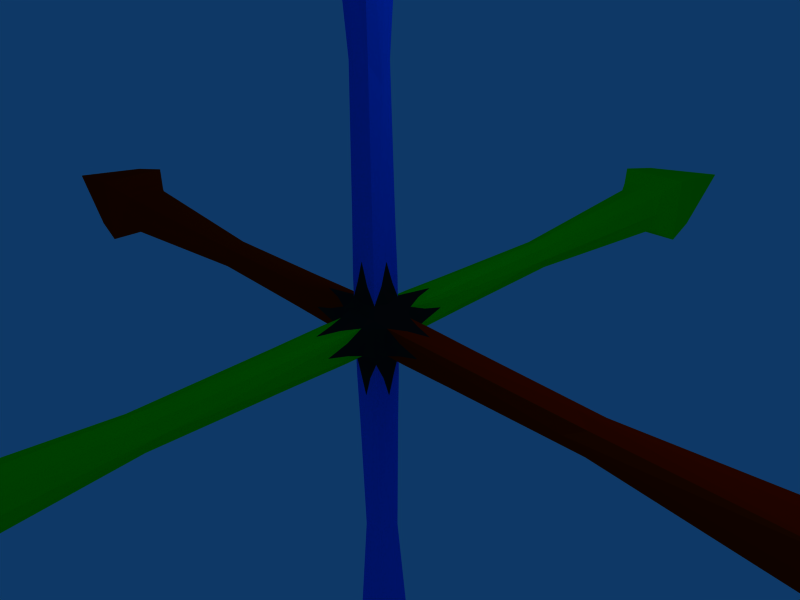 # Source: manipulators.blend  (saved by Blender 2.49.2; exported with 4.5.12 LTS)
import bpy
from mathutils import Matrix  # noqa: F401  (used for matrix-valued properties, if any)

bpy.ops.wm.read_factory_settings(use_empty=True)
scene = bpy.context.scene
scene.name = 'Scene'

# ---- collections
col_collection_1 = bpy.data.collections.new('Collection 1'); scene.collection.children.link(col_collection_1)
col_collection_2 = bpy.data.collections.new('Collection 2'); scene.collection.children.link(col_collection_2)
col_collection_2.hide_render = True
col_collection_2.hide_viewport = True

# ---- materials (node trees are filled in below, after node groups)
mat_axis_green = bpy.data.materials.new('axis_green')
mat_axis_green.alpha_threshold = 0.0
mat_axis_green.diffuse_color = (0.0, 1.0, 0.01333, 1.0)
mat_axis_green.specular_color = (0.0, 1.0, 0.0)
mat_axis_green.roughness = 0.5
mat_axis_green.line_color = (0.0, 0.0, 0.0, 0.75)
mat_axis_red = bpy.data.materials.new('axis_red')
mat_axis_red.alpha_threshold = 0.0
mat_axis_red.diffuse_color = (1.0, 0.06, 0.0, 1.0)
mat_axis_red.specular_color = (1.0, 0.07333, 0.006667)
mat_axis_red.roughness = 0.5
mat_axis_red.line_color = (0.0, 0.0, 0.0, 0.75)
mat_axis_blue_hi = bpy.data.materials.new('axis_blue_hi')
mat_axis_blue_hi.alpha_threshold = 0.0
mat_axis_blue_hi.diffuse_color = (0.0, 0.3158, 1.0, 1.0)
mat_axis_blue_hi.specular_color = (0.0, 0.4733, 1.0)
mat_axis_blue_hi.roughness = 0.5
mat_axis_blue_hi.line_color = (0.0, 0.0, 0.0, 1.0)
mat_axis_blue = bpy.data.materials.new('axis_blue')
mat_axis_blue.alpha_threshold = 0.0
mat_axis_blue.diffuse_color = (0.0, 0.3158, 1.0, 1.0)
mat_axis_blue.specular_color = (0.0, 0.4733, 1.0)
mat_axis_blue.roughness = 0.5
mat_axis_blue.line_color = (0.0, 0.0, 0.0, 0.75)
mat_axis_red_hi = bpy.data.materials.new('axis_red_hi')
mat_axis_red_hi.alpha_threshold = 0.0
mat_axis_red_hi.diffuse_color = (1.0, 0.04667, 0.0, 1.0)
mat_axis_red_hi.specular_color = (1.0, 0.04, 0.006667)
mat_axis_red_hi.roughness = 0.5
mat_axis_red_hi.line_color = (0.0, 0.0, 0.0, 1.0)
mat_axis_black = bpy.data.materials.new('axis_black')
mat_axis_black.alpha_threshold = 0.0
mat_axis_black.diffuse_color = (0.0676, 0.0676, 0.0676, 1.0)
mat_axis_black.specular_color = (0.08092, 0.08092, 0.08092)
mat_axis_black.roughness = 0.5
mat_axis_black.line_color = (0.0, 0.0, 0.0, 1.0)
mat_axis_green_hi = bpy.data.materials.new('axis_green_hi')
mat_axis_green_hi.alpha_threshold = 0.0
mat_axis_green_hi.diffuse_color = (0.0, 1.0, 0.01333, 1.0)
mat_axis_green_hi.specular_color = (0.0, 1.0, 0.0)
mat_axis_green_hi.roughness = 0.5
mat_axis_green_hi.line_color = (0.0, 0.0, 0.0, 1.0)
mat_resed = bpy.data.materials.new('resed')
mat_resed.alpha_threshold = 0.0
mat_resed.diffuse_color = (1.0, 0.0, 0.0, 1.0)
mat_resed.specular_color = (1.0, 0.0, 0.0)
mat_resed.roughness = 0.5
mat_resed.line_color = (0.0, 0.0, 0.0, 1.0)
mat_resed3 = bpy.data.materials.new('resed3')
mat_resed3.alpha_threshold = 0.0
mat_resed3.diffuse_color = (0.0, 0.1905, 1.0, 1.0)
mat_resed3.specular_color = (0.0, 0.3889, 1.0)
mat_resed3.roughness = 0.5
mat_resed3.line_color = (0.0, 0.0, 0.0, 1.0)
mat_resed2 = bpy.data.materials.new('resed2')
mat_resed2.alpha_threshold = 0.0
mat_resed2.diffuse_color = (0.0, 1.0, 0.02041, 1.0)
mat_resed2.specular_color = (0.0, 1.0, 0.02041)
mat_resed2.roughness = 0.5
mat_resed2.line_color = (0.0, 0.0, 0.0, 1.0)
mat_asd = bpy.data.materials.new('asd')
mat_asd.alpha_threshold = 0.0
mat_asd.diffuse_color = (0.0676, 0.0676, 0.0676, 1.0)
mat_asd.specular_color = (0.08092, 0.08092, 0.08092)
mat_asd.roughness = 0.5
mat_asd.line_color = (0.0, 0.0, 0.0, 1.0)
mat_asd_001 = bpy.data.materials.new('asd.001')
mat_asd_001.alpha_threshold = 0.0
mat_asd_001.diffuse_color = (0.0676, 0.0676, 0.0676, 1.0)
mat_asd_001.specular_color = (0.08092, 0.08092, 0.08092)
mat_asd_001.roughness = 0.5
mat_asd_001.line_color = (0.0, 0.0, 0.0, 1.0)
mat_resed2_001 = bpy.data.materials.new('resed2.001')
mat_resed2_001.alpha_threshold = 0.0
mat_resed2_001.diffuse_color = (0.0, 1.0, 0.02041, 1.0)
mat_resed2_001.specular_color = (0.0, 1.0, 0.02041)
mat_resed2_001.roughness = 0.5
mat_resed2_001.line_color = (0.0, 0.0, 0.0, 1.0)

# ---- material node trees

# ---- world
world_world = bpy.data.worlds.new('World'); scene.world = world_world
world_world.color = (0.05656, 0.2208, 0.4)
world_world.use_sun_shadow = False
world_world.sun_shadow_jitter_overblur = 0.0
world_world.cycles.sampling_method = 'MANUAL'
world_world.cycles.sample_map_resolution = 256

# ---- cameras
cam_camera = bpy.data.cameras.new('Camera')
cam_camera.passepartout_alpha = 0.2
cam_camera.clip_end = 100.0
cam_camera.lens = 35.0
cam_camera.ortho_scale = 7.314
cam_camera.show_passepartout = False
cam_camera.show_safe_areas = True
cam_camera.dof.focus_distance = 0.0
cam_camera.dof.aperture_fstop = 128.0

# ---- lights
light_spot = bpy.data.lights.new('Spot', 'POINT')
light_spot.transmission_factor = 0.0
light_spot.cutoff_distance = 30.0
light_spot.energy = 100.0
light_spot.shadow_buffer_clip_start = 1.001
light_spot.shadow_soft_size = 1.0
light_spot.shadow_maximum_resolution = 0.006
light_spot.use_absolute_resolution = True
light_spot.cycles.use_multiple_importance_sampling = False

# ---- meshes
me_axis1 = bpy.data.meshes.new('axis1')
me_axis1.from_pydata([(-0.339, 6.897, -0.3381), (-0.339, 6.897, 0.3381), (0.3371, 6.897, 0.3381), (0.3371, 6.897, -0.3381), (-0.6083, 7.44, -0.6073), (-0.6083, 7.44, 0.6074), (0.6064, 7.44, 0.6074), (0.6064, 7.44, -0.6073), (-0.0009546, 10.2, 1.486e-05), (0.487, 8.173, -0.4879), (0.487, 8.173, 0.4879), (-0.4889, 8.173, 0.4879), (-0.4889, 8.173, -0.4879), (0.4161, 7.084, -0.417), (0.4161, 7.084, 0.417), (-0.418, 7.084, 0.417), (-0.418, 7.084, -0.417), (-0.339, 0.3381, 6.897), (-0.339, -0.338, 6.897), (0.3371, -0.338, 6.897), (0.3371, 0.3381, 6.897), (-0.6083, 0.6074, 7.44), (-0.6083, -0.6073, 7.44), (0.6064, -0.6073, 7.44), (0.6064, 0.6074, 7.44), (-0.0009538, 3.941e-05, 10.2), (0.487, 0.488, 8.174), (0.487, -0.4879, 8.174), (-0.4889, -0.4879, 8.174), (-0.4889, 0.488, 8.174), (0.4161, 0.4171, 7.084), (0.4161, -0.417, 7.084), (-0.418, -0.417, 7.084), (-0.418, 0.4171, 7.084), (6.898, 0.3381, 0.338), (6.898, -0.338, 0.338), (6.898, -0.338, -0.3381), (6.898, 0.3381, -0.3381), (7.441, 0.6074, 0.6073), (7.441, -0.6073, 0.6073), (7.441, -0.6073, -0.6074), (7.441, 0.6074, -0.6074), (10.2, 4.005e-05, -8.425e-05), (8.175, 0.488, -0.488), (8.175, -0.4879, -0.488), (8.175, -0.4879, 0.4878), (8.175, 0.488, 0.4878), (7.085, 0.4171, -0.4171), (7.085, -0.417, -0.4171), (7.085, -0.417, 0.4169), (7.085, 0.4171, 0.4169), (0.3382, -6.896, 0.3382), (0.3382, -6.896, -0.3379), (-0.3379, -6.896, -0.3379), (-0.3379, -6.896, 0.3382), (0.6075, -7.439, 0.6075), (0.6075, -7.439, -0.6072), (-0.6072, -7.439, -0.6072), (-0.6072, -7.439, 0.6075), (0.0001354, -10.2, 0.0001353), (-0.4878, -8.173, 0.4881), (-0.4878, -8.173, -0.4878), (0.4881, -8.173, -0.4878), (0.4881, -8.173, 0.4881), (-0.4169, -7.083, 0.4172), (-0.4169, -7.083, -0.4169), (0.4172, -7.083, -0.4169), (0.4172, -7.083, 0.4172), (0.3382, -0.3375, -6.897), (0.3382, 0.3386, -6.897), (-0.3379, 0.3386, -6.897), (-0.3379, -0.3375, -6.897), (0.6075, -0.6068, -7.44), (0.6075, 0.6079, -7.44), (-0.6072, 0.6079, -7.44), (-0.6072, -0.6068, -7.44), (0.0001348, 0.0005315, -10.2), (-0.4878, -0.4874, -8.173), (-0.4878, 0.4885, -8.173), (0.4881, 0.4885, -8.173), (0.4881, -0.4874, -8.173), (-0.4169, -0.4165, -7.084), (-0.4169, 0.4176, -7.084), (0.4172, 0.4176, -7.084), (0.4172, -0.4165, -7.084), (-6.899, -0.3375, -0.3378), (-6.899, 0.3386, -0.3378), (-6.899, 0.3386, 0.3383), (-6.899, -0.3375, 0.3383), (-7.442, -0.6068, -0.6071), (-7.442, 0.6079, -0.6071), (-7.442, 0.6079, 0.6076), (-7.442, -0.6068, 0.6076), (-10.2, 0.0005312, 0.0002344), (-8.176, -0.4874, 0.4882), (-8.176, 0.4885, 0.4882), (-8.176, 0.4885, -0.4877), (-8.176, -0.4874, -0.4877), (-7.086, -0.4165, 0.4173), (-7.086, 0.4176, 0.4173), (-7.086, 0.4176, -0.4168), (-7.086, -0.4165, -0.4168), (0.22, 0.4701, 0.2202), (0.4691, 0.221, 0.2202), (0.22, 0.221, 0.4692), (0.2202, 0.2211, -0.471), (0.4692, 0.221, -0.222), (0.2201, 0.4701, -0.222), (0.2202, -0.4699, 0.2203), (0.2201, -0.2209, 0.4692), (0.4691, -0.2209, 0.2202), (-0.4709, 0.2211, 0.2203), (-0.2219, 0.4701, 0.2202), (-0.2219, 0.221, 0.4692), (-0.47, -0.2205, 0.2222), (-0.2209, -0.4695, 0.2222), (-0.221, -0.2205, 0.4712), (-0.2208, -0.4695, -0.22), (-0.4699, -0.2205, -0.22), (-0.2208, -0.2205, -0.4691), (-0.2209, 0.2215, -0.4691), (-0.47, 0.2215, -0.22), (-0.221, 0.4705, -0.2202), (0.2211, -0.4695, -0.22), (0.2211, -0.2205, -0.4691), (0.4701, -0.2205, -0.2202), (1.668, -0.2051, -0.2049), (-0.2057, 1.668, -0.2049), (-1.668, 0.206, -0.2047), (-1.668, -0.205, -0.2047), (-0.2057, -0.2051, 1.669), (-1.668, -0.205, 0.2065), (-0.2064, 0.2056, 1.667), (-0.2064, 1.668, 0.2049), (0.2046, -0.2054, 1.667), (0.2046, 1.668, -0.2063), (0.2046, 0.2056, 1.667), (0.2046, 1.668, 0.2048), (0.2049, 0.2057, -1.669), (0.2049, -1.668, 0.205), (-1.669, 0.2057, 0.2051), (-0.2054, -1.668, -0.2047), (0.2056, -1.668, -0.2047), (-0.2054, -1.668, 0.2065), (0.2056, -0.205, -1.667), (-0.2054, 0.206, -1.667), (-0.2054, -0.205, -1.667), (1.668, 0.2056, -0.2064), (1.668, 0.2056, 0.2048), (1.668, -0.2054, 0.2049), (0.2396, 1.083, -0.0008972), (-0.0009538, 1.083, 0.2398), (0.2396, 3.943e-05, 1.082), (-0.0009538, 0.2406, 1.082), (1.082, 3.946e-05, 0.2398), (1.082, 0.2406, -0.0009096), (-0.2405, -1.083, 0.001047), (0.0001348, -1.083, -0.2397), (-0.2405, 0.0005315, -1.082), (0.0001348, -0.2401, -1.082), (-1.083, 0.0005314, -0.2397), (-1.083, -0.2401, 0.00106), (-1.084, 0.0003091, 0.2408), (-0.0004847, -0.2403, 1.083), (-0.0003484, -1.083, 0.2408), (0.2403, -1.083, 8.26e-05), (1.083, 0.0002619, -0.2407), (0.2403, 0.0003234, -1.083), (-0.0003343, 0.2409, -1.083), (-0.2411, 1.083, 6.754e-05), (-1.084, 0.2409, 9.5e-05), (-0.2411, 0.0002475, 1.083), (1.083, -0.2403, 5.514e-05), (-0.0004705, 1.083, -0.2407), (-0.4275, 6.923, 1.486e-05), (-0.0009542, 6.923, -0.4265), (-0.0009542, 6.923, 0.4265), (0.4255, 6.923, 1.486e-05), (-0.4275, 3.94e-05, 6.923), (-0.0009538, 0.4265, 6.923), (-0.0009537, -0.4265, 6.923), (0.4255, 3.943e-05, 6.923), (6.925, 3.958e-05, 0.4264), (6.925, 0.4265, -8.425e-05), (6.925, -0.4265, -8.425e-05), (6.925, 3.958e-05, -0.4266), (3.729, -0.1804, 0.1801), (3.729, 0.1805, 0.18), (3.729, 0.1805, -0.1809), (0.4266, -6.923, 0.0001353), (0.0001349, -6.923, 0.4266), (0.0001349, -6.923, -0.4264), (-0.4264, -6.923, 0.0001353), (0.4266, 0.0005315, -6.923), (0.0001348, -0.426, -6.923), (0.0001348, 0.427, -6.923), (-0.4264, 0.0005315, -6.923), (-0.1803, -0.1799, -3.728), (-0.1804, 0.1809, -3.729), (0.1805, -0.1799, -3.729), (-6.925, 0.0005312, -0.4263), (-6.925, -0.426, 0.0002344), (-6.925, 0.427, 0.0002344), (-6.925, 0.0005312, 0.4267), (-0.1804, -3.728, 0.181), (0.1805, -3.728, -0.18), (-0.1803, -3.728, -0.1799), (-3.73, 0.1808, 0.1804), (0.1802, -3.729, 0.1804), (0.1802, 0.1808, -3.729), (0.2196, 0.7989, 0.2198), (0.2196, 0.2206, 0.7981), (0.2196, 0.7989, -0.2216), (0.2196, -0.2205, 0.7981), (-0.2215, 0.7989, 0.2198), (-0.2215, 0.2206, 0.7981), (-0.7989, -0.22, 0.2217), (-0.2206, -0.2201, 0.8), (-0.7989, -0.22, -0.2196), (-0.7989, 0.2211, -0.2196), (-0.2206, 0.7994, -0.2197), (0.799, -0.2201, -0.2197), (0.2622, -0.4487, 7.641e-05), (-0.0004324, -0.2623, 0.4492), (-0.4488, -0.262, 0.001145), (-0.0009538, 0.449, 0.2617), (-0.263, 0.4492, 7.373e-05), (0.448, 0.2626, -0.000995), (0.2622, 0.0003002, -0.449), (0.2616, 3.943e-05, 0.4481), (-0.0004023, -0.4487, 0.2628), (-0.0003866, 0.2628, -0.449), (0.448, 3.943e-05, 0.2617), (-0.263, 0.0002708, 0.4492), (-0.0009538, 0.2626, 0.4481), (0.2616, 0.449, -0.0009923), (-0.2624, -0.4484, 0.001142), (0.4485, -0.2623, 7.034e-05), (-0.4494, 0.2628, 7.98e-05), (-0.4488, 0.0005315, -0.2615), (0.0001348, -0.4484, -0.2616), (0.0001348, -0.262, -0.4479), (0.4486, 0.0002865, -0.2626), (-0.4494, 0.0002844, 0.2628), (-0.2624, 0.0005315, -0.4479), (-0.0004167, 0.4492, -0.2626), (0.3201, 0.1951, 0.3203), (0.3201, 0.3211, 0.1942), (0.1941, 0.3211, 0.3203), (0.3202, 0.3211, -0.1962), (0.3203, 0.1952, -0.322), (0.1943, 0.3212, -0.322), (0.1943, -0.321, 0.3205), (0.3203, -0.321, 0.1944), (0.3201, -0.195, 0.3202), (-0.196, 0.3211, 0.3202), (-0.3219, 0.3212, 0.1944), (-0.3219, 0.1952, 0.3205), (-0.321, -0.3206, 0.1964), (-0.1951, -0.3206, 0.3222), (-0.3211, -0.1946, 0.3222), (-0.321, -0.1946, -0.3201), (-0.195, -0.3206, -0.3201), (-0.321, -0.3206, -0.1941), (-0.3211, 0.3216, -0.1943), (-0.1951, 0.3216, -0.3203), (-0.321, 0.1956, -0.32), (0.3211, -0.3206, -0.1943), (0.1952, -0.3206, -0.32), (0.3211, -0.1946, -0.3203), (3.73, -0.1802, -0.1803), (-0.181, 3.729, -0.1802), (-3.73, 0.1809, -0.1799), (-3.73, -0.1799, -0.1798), (-0.181, -0.1802, 3.729), (-3.73, -0.18, 0.1811), (-0.1813, 0.1805, 3.729), (-0.1813, 3.729, 0.1801), (0.1796, -0.1804, 3.729), (0.1796, 3.729, -0.1809), (0.1795, 0.1805, 3.729), (0.1795, 3.729, 0.18), (0.2198, 0.2207, -0.7999), (0.2198, -0.7988, 0.2199), (-0.7998, 0.2207, 0.2199), (-0.2204, -0.7984, -0.2196), (0.2206, -0.7984, -0.2196), (-0.2205, -0.7984, 0.2217), (0.2206, -0.22, -0.798), (-0.2204, 0.2211, -0.798), (-0.2204, -0.22, -0.798), (0.7981, 0.2206, -0.2216), (0.7981, 0.2206, 0.2198), (0.7981, -0.2205, 0.2198), (0.2396, 1.608, -0.1011), (0.0993, 1.608, 0.2399), (0.2396, 0.1003, 1.607), (-0.1012, 0.2406, 1.607), (1.607, -0.1002, 0.2399), (1.607, 0.2406, 0.09949), (-0.2405, -1.607, -0.09936), (0.1004, -1.607, -0.2397), (-0.2405, 0.1008, -1.607), (-0.1001, -0.2401, -1.607), (-1.608, -0.09972, -0.2397), (-1.608, -0.2401, 0.1013), (-1.609, 0.1005, 0.2404), (0.09952, -0.2405, 1.608), (-0.1003, -1.607, 0.2412), (0.2401, -1.608, 0.09996), (1.608, 0.1004, -0.2411), (0.2405, -0.09981, -1.608), (0.09975, 0.2408, -1.608), (-0.2413, 1.608, 0.09994), (-1.608, 0.241, -0.09977), (-0.2409, -0.09993, 1.609), (1.608, -0.2403, -0.09983), (-0.1006, 1.608, -0.2402), (0.2396, 1.608, 0.09951), (-0.1012, 1.608, 0.2399), (0.2396, -0.1002, 1.607), (0.0993, 0.2406, 1.607), (1.607, 0.1003, 0.2399), (1.607, 0.2406, -0.1012), (-0.2405, -1.607, 0.1013), (-0.1001, -1.607, -0.2398), (-0.2405, -0.09972, -1.607), (0.1004, -0.2401, -1.607), (-1.608, 0.1008, -0.2397), (-1.608, -0.2401, -0.09934), (-1.608, -0.09983, 0.2413), (-0.1006, -0.2403, 1.609), (0.09974, -1.608, 0.2404), (0.2405, -1.607, -0.09979), (1.608, -0.09991, -0.2402), (0.2401, 0.1005, -1.608), (-0.1003, 0.241, -1.608), (-0.2409, 1.608, -0.09981), (-1.609, 0.2408, 0.09998), (-0.2413, 0.1004, 1.608), (1.608, -0.2405, 0.09992), (0.09953, 1.608, -0.2411), (0.1004, -0.7437, -0.2396), (-0.7442, -0.09972, -0.2396), (0.7441, -0.09987, -0.2402), (0.09959, 0.7444, -0.2411), (-0.1001, -0.7437, -0.2397), (-0.7442, 0.1008, -0.2396), (0.7437, 0.1004, -0.2411), (-0.1005, 0.7446, -0.2402), (-0.2405, -0.7437, -0.09923), (-0.7442, -0.2401, 0.1014), (-0.2405, -0.7437, 0.1014), (-0.7442, -0.2401, -0.09922), (-0.2413, 0.7444, 0.09992), (-0.7445, 0.241, -0.09976), (-0.2408, 0.7446, -0.09978), (-0.7449, 0.2408, 0.09994), (0.2396, 0.7443, 0.09938), (0.7434, 0.2406, 0.09937), (0.2396, 0.7443, -0.1013), (0.7434, 0.2406, -0.1013), (0.24, -0.744, 0.09993), (0.7441, -0.2402, -0.09979), (0.2404, -0.7438, -0.09977), (0.7437, -0.2404, 0.09991), (-0.2405, 0.1008, -0.7432), (-0.1001, -0.2401, -0.7433), (0.2404, -0.09984, -0.7438), (0.09967, 0.2408, -0.7448), (-0.2405, -0.09972, -0.7433), (0.1004, -0.2401, -0.7432), (0.24, 0.1005, -0.7448), (-0.1004, 0.241, -0.7438), (0.2396, 0.1003, 0.7434), (0.0993, 0.2406, 0.7434), (0.09957, -0.2404, 0.744), (-0.2413, 0.1004, 0.744), (0.2396, -0.1002, 0.7434), (-0.1012, 0.2406, 0.7434), (-0.1005, -0.2402, 0.7449), (-0.2408, -0.09989, 0.7449), (0.0993, 0.7443, 0.2398), (0.7434, -0.1002, 0.2398), (-0.7445, -0.09985, 0.2413), (-0.1004, -0.7438, 0.2413), (-0.1012, 0.7443, 0.2398), (0.7434, 0.1003, 0.2398), (-0.745, 0.1004, 0.2404), (0.09965, -0.744, 0.2404), (0.2396, 3.434, -0.0005334), (-0.0009539, 3.434, 0.2401), (0.2396, 3.943e-05, 3.433), (-0.0009538, 0.2406, 3.433), (3.434, 3.958e-05, 0.2401), (3.434, 0.2406, -0.0005804), (-0.2405, -3.433, 0.0006835), (0.0001349, -3.433, -0.24), (-0.2405, 0.0005315, -3.433), (0.0001348, -0.2401, -3.433), (-3.435, 0.0005314, -0.2399), (-3.435, -0.2401, 0.0007305), (-3.435, 0.0003977, 0.2408), (-0.0006718, -0.2404, 3.434), (-0.0001557, -3.433, 0.2408), (0.2404, -3.433, 0.0001036), (3.434, 0.0001733, -0.2407), (0.2404, 0.0004064, -3.434), (-0.0001472, 0.241, -3.434), (-0.2413, 3.434, 4.653e-05), (-3.435, 0.241, 0.0001506), (-0.2413, 0.0001645, 3.434), (3.434, -0.2404, -4.618e-07), (-0.0006633, 3.434, -0.2406), (0.2982, -0.2991, 0.2982), (-0.3001, 0.2992, 0.2982), (0.2982, 0.2992, 0.2983), (0.2993, -0.2986, -0.2981), (-0.3283, 0.0005315, -0.3274), (-0.299, 0.2997, -0.2981), (0.2982, 0.2992, -0.3003), (0.328, 0.0002934, -0.3285), (-0.0004174, -0.3281, 0.3286), (0.3275, 3.943e-05, 0.3275), (-0.0009538, 0.3285, 0.3276), (-0.299, -0.2986, 0.3005), (-0.3288, 0.0002775, 0.3286), (-0.299, -0.2986, -0.2982), (0.0001348, -0.3279, -0.3274), (-0.0004016, 0.3287, -0.3285), (0.2396, 0.8536, 0.1596), (0.1594, 0.8536, 0.2398), (0.2396, 0.1604, 0.8528), (0.1594, 0.2406, 0.8528), (0.8528, -0.1604, 0.2398), (0.8528, 0.2406, 0.1596), (-0.2405, -0.853, -0.1594), (0.1605, -0.853, -0.2396), (-0.2405, 0.1609, -0.8526), (-0.1603, -0.2401, -0.8526), (-0.8536, -0.1599, -0.2397), (-0.8536, -0.2401, 0.1616), (-0.8537, -0.1599, 0.2415), (0.1596, -0.2405, 0.853), (-0.1604, -0.8531, 0.2415), (0.2399, -0.8534, 0.1599), (0.8536, -0.16, -0.24), (0.2406, -0.1599, -0.8529), (0.1597, 0.2408, -0.8544), (-0.2414, 0.8537, 0.1598), (-0.8537, 0.2411, -0.1597), (-0.2414, 0.1605, 0.853), (0.8536, -0.2402, -0.1597), (0.1596, 0.8537, -0.2414), (-0.1603, -0.853, -0.2397), (-0.8536, 0.1609, -0.2396), (0.8529, 0.1605, -0.2414), (-0.1605, 0.854, -0.24), (0.0001348, -0.6344, -0.2396), (-0.6348, 0.0005315, -0.2396), (0.6346, 0.0002788, -0.2407), (-0.0004337, 0.6352, -0.2407), (-0.3283, -0.3279, 0.001152), (-0.2405, -0.853, 0.1616), (-0.8536, -0.2401, -0.1594), (-0.2405, -0.6344, 0.001117), (-0.6348, -0.2401, 0.001123), (-0.3288, 0.3287, 7.636e-05), (-0.2407, 0.854, -0.1597), (-0.8544, 0.2407, 0.1599), (-0.241, 0.6352, 7.154e-05), (-0.6354, 0.2409, 8.44e-05), (0.3275, 0.3285, -0.001002), (0.2396, 0.8536, -0.1615), (0.8528, 0.2406, -0.1615), (0.2396, 0.6349, -0.0009666), (0.634, 0.2406, -0.0009724), (0.328, -0.3281, 7.378e-05), (0.2406, -0.8531, -0.1597), (0.8529, -0.2405, 0.1598), (0.2402, -0.6346, 7.86e-05), (0.6345, -0.2403, 6.574e-05), (-0.2405, -0.1599, -0.8526), (0.1605, -0.2401, -0.8526), (0.2399, 0.1606, -0.8544), (-0.1604, 0.2411, -0.8529), (-0.2405, 0.0005315, -0.6339), (0.0001348, -0.2401, -0.6339), (0.2402, 0.0003076, -0.635), (-0.00037, 0.2409, -0.635), (0.2396, -0.1604, 0.8527), (-0.1614, 0.2406, 0.8527), (-0.1605, -0.2402, 0.8545), (-0.2407, -0.16, 0.8545), (0.2396, 3.943e-05, 0.6341), (-0.0009538, 0.2406, 0.6341), (-0.000449, -0.2403, 0.6351), (-0.241, 0.0002634, 0.6351), (-0.1614, 0.8536, 0.2398), (0.8528, 0.1604, 0.2398), (-0.8544, 0.1605, 0.2401), (0.1597, -0.8534, 0.2401), (-0.0009538, 0.6349, 0.2398), (0.634, 3.946e-05, 0.2398), (-0.6354, 0.0002922, 0.2408), (-0.0003853, -0.6346, 0.2408), (-0.4581, 7.159, 1.486e-05), (-0.0009542, 7.159, 0.4571), (0.4561, 7.159, 1.486e-05), (-0.0009542, 7.159, -0.4571), (-0.4581, 3.94e-05, 7.159), (-0.0009537, -0.4571, 7.159), (0.4561, 3.943e-05, 7.159), (-0.0009538, 0.4571, 7.159), (7.16, 3.958e-05, 0.457), (7.16, -0.4571, -8.425e-05), (7.16, 3.958e-05, -0.4572), (7.16, 0.4571, -8.425e-05), (0.4572, -7.158, 0.0001353), (0.0001349, -7.158, -0.457), (-0.457, -7.158, 0.0001353), (0.0001349, -7.158, 0.4572), (0.4572, 0.0005315, -7.159), (0.0001348, 0.4576, -7.159), (-0.457, 0.0005315, -7.159), (0.0001348, -0.4566, -7.159), (-7.161, 0.0005312, -0.4569), (-7.161, 0.4576, 0.0002344), (-7.161, 0.0005312, 0.4573), (-7.161, -0.4566, 0.0002344), (-9.19, -0.2434, -0.2437), (-9.19, 0.2445, -0.2437), (-9.19, 0.2445, 0.2442), (-9.19, -0.2434, 0.2442), (0.2441, -0.2434, -9.188), (0.2441, 0.2445, -9.188), (-0.2438, 0.2445, -9.188), (-0.2438, -0.2434, -9.188), (0.2441, -9.187, 0.2441), (0.2441, -9.187, -0.2438), (-0.2438, -9.187, -0.2438), (-0.2438, -9.187, 0.2441), (9.189, 0.244, 0.2439), (9.189, -0.2439, 0.2439), (9.189, -0.2439, -0.244), (9.189, 0.244, -0.244), (-0.2449, 0.244, 9.188), (-0.2449, -0.2439, 9.188), (0.243, -0.2439, 9.188), (0.243, 0.244, 9.188), (-0.2449, 9.187, -0.2439), (-0.2449, 9.187, 0.244), (0.243, 9.187, 0.244), (0.243, 9.187, -0.2439), (-0.4889, 8.173, 1.486e-05), (-0.0009537, 8.173, 0.4879), (0.487, 8.173, 1.486e-05), (-0.0009537, 8.173, -0.4879), (-0.4889, 3.94e-05, 8.174), (-0.0009537, -0.4879, 8.174), (0.487, 3.943e-05, 8.174), (-0.0009538, 0.488, 8.174), (8.175, 4.005e-05, 0.4878), (8.175, -0.4879, -8.425e-05), (8.175, 4.005e-05, -0.488), (8.175, 0.488, -8.425e-05), (0.4881, -8.173, 0.0001353), (0.0001354, -8.173, -0.4878), (-0.4878, -8.173, 0.0001353), (0.0001354, -8.173, 0.4881), (0.4881, 0.0005315, -8.173), (0.0001348, 0.4885, -8.173), (-0.4878, 0.0005315, -8.173), (0.0001348, -0.4874, -8.173), (-8.176, 0.0005312, -0.4877), (-8.176, 0.4885, 0.0002344), (-8.176, 0.0005312, 0.4882), (-8.176, -0.4874, 0.0002344), (0.1116, -0.1116, -0.1116), (0.1116, -0.1116, 0.1116), (0.1116, 0.1116, 0.1116), (0.1116, 0.1116, -0.1116), (-0.1116, -0.1116, -0.1116), (-0.1116, -0.1116, 0.1116), (-0.1116, 0.1116, 0.1116), (-0.1116, 0.1116, -0.1116), (7.063, -0.03425, 0.03425), (7.063, -0.03425, -0.03425), (7.063, 0.03425, -0.03425), (7.063, 0.03425, 0.03425), (0.03425, 7.063, 0.03425), (0.03425, 7.063, -0.03425), (-0.03425, 7.063, -0.03425), (-0.03425, 7.063, 0.03425), (0.03425, 0.03425, -7.063), (0.03425, -0.03425, -7.063), (-0.03425, -0.03425, -7.063), (-0.03425, 0.03425, -7.063), (0.03425, -0.03425, 7.063), (0.03425, 0.03425, 7.063), (-0.03425, 0.03425, 7.063), (-0.03425, -0.03425, 7.063), (-7.063, -0.03425, -0.03425), (-7.063, -0.03425, 0.03425), (-7.063, 0.03425, 0.03425), (-7.063, 0.03425, -0.03425), (0.03425, -7.063, -0.03425), (0.03425, -7.063, 0.03425), (-0.03425, -7.063, 0.03425), (-0.03425, -7.063, -0.03425)], [], [(102, 248, 416, 247), (102, 382, 502, 225), (103, 247, 416, 246), (103, 359, 476, 227), (104, 248, 424, 234), (104, 374, 494, 229), (105, 251, 420, 250), (105, 369, 489, 231), (106, 250, 420, 249), (106, 348, 460, 242), (107, 251, 429, 245), (107, 360, 475, 235), (108, 253, 414, 252), (108, 362, 480, 222), (109, 252, 414, 254), (109, 376, 496, 223), (110, 253, 477, 237), (110, 254, 414, 253), (110, 383, 503, 232), (111, 257, 415, 256), (111, 388, 504, 243), (112, 256, 415, 255), (112, 354, 470, 226), (113, 257, 426, 233), (113, 379, 495, 234), (114, 351, 466, 224), (115, 258, 462, 236), (115, 385, 505, 230), (116, 259, 422, 223), (116, 260, 425, 259), (116, 381, 497, 233), (117, 263, 427, 262), (117, 350, 465, 236), (118, 263, 462, 224), (118, 343, 459, 239), (119, 261, 418, 244), (119, 262, 427, 261), (119, 367, 487, 241), (120, 266, 419, 265), (120, 366, 486, 244), (121, 266, 418, 239), (121, 355, 471, 238), (122, 264, 467, 226), (122, 265, 419, 264), (122, 349, 461, 245), (123, 268, 417, 267), (123, 342, 458, 240), (124, 268, 428, 241), (124, 368, 488, 228), (125, 269, 421, 242), (125, 363, 481, 237), (222, 477, 253, 108), (222, 480, 364, 123), (223, 422, 252, 109), (223, 496, 380, 116), (224, 462, 258, 114), (224, 466, 353, 118), (225, 424, 248, 102), (225, 502, 386, 112), (226, 467, 256, 112), (226, 470, 356, 122), (227, 472, 247, 103), (227, 476, 361, 106), (228, 421, 269, 124), (228, 488, 372, 105), (229, 423, 246, 104), (229, 494, 378, 109), (230, 422, 259, 115), (230, 505, 389, 108), (231, 429, 251, 105), (231, 489, 373, 120), (232, 423, 254, 110), (232, 503, 387, 103), (233, 426, 260, 116), (233, 497, 377, 113), (234, 424, 255, 113), (234, 495, 375, 104), (235, 472, 249, 107), (235, 475, 358, 102), (236, 462, 263, 117), (236, 465, 352, 115), (237, 477, 267, 125), (237, 481, 365, 110), (238, 467, 264, 121), (238, 471, 357, 111), (239, 418, 261, 118), (239, 459, 347, 121), (240, 428, 268, 123), (240, 458, 346, 117), (241, 428, 262, 119), (241, 487, 371, 124), (242, 421, 250, 106), (242, 460, 344, 125), (243, 426, 257, 111), (243, 504, 384, 114), (244, 418, 266, 120), (244, 486, 370, 119), (245, 429, 265, 122), (245, 461, 345, 107), (246, 416, 248, 104), (246, 423, 232, 103), (247, 472, 235, 102), (249, 420, 251, 107), (249, 472, 227, 106), (250, 421, 228, 105), (252, 422, 230, 108), (254, 423, 229, 109), (255, 415, 257, 113), (255, 424, 225, 112), (256, 467, 238, 111), (258, 425, 260, 114), (259, 425, 258, 115), (260, 426, 243, 114), (261, 427, 263, 118), (262, 428, 240, 117), (264, 419, 266, 121), (265, 429, 231, 120), (267, 417, 269, 125), (267, 477, 222, 123), (269, 417, 268, 124), (344, 460, 348, 166), (345, 461, 349, 173), (346, 458, 342, 157), (347, 459, 343, 160), (352, 465, 350, 156), (353, 466, 351, 161), (356, 470, 354, 169), (357, 471, 355, 170), (358, 475, 360, 150), (361, 476, 359, 155), (364, 480, 362, 165), (365, 481, 363, 172), (370, 486, 366, 158), (371, 487, 367, 159), (372, 488, 368, 167), (373, 489, 369, 168), (375, 495, 379, 153), (377, 497, 381, 171), (378, 494, 374, 152), (380, 496, 376, 163), (384, 504, 388, 162), (386, 502, 382, 151), (387, 503, 383, 154), (389, 505, 385, 164), (17, 33, 513, 179), (17, 276, 411, 178), (18, 274, 403, 180), (19, 278, 392, 181), (20, 179, 513, 30), (20, 280, 393, 179), (25, 549, 546), (26, 561, 549), (27, 560, 548), (28, 559, 547), (29, 558, 546), (30, 512, 181, 20), (31, 511, 180, 19), (32, 510, 178, 18), (68, 193, 407, 199), (68, 194, 525, 84), (69, 195, 408, 209), (69, 209, 407, 193), (70, 196, 398, 198), (70, 198, 408, 195), (71, 81, 525, 194), (71, 197, 398, 196), (76, 534, 537), (82, 524, 196, 70), (83, 523, 195, 69), (84, 522, 193, 68), (104, 375, 433, 211), (105, 282, 448, 369), (105, 372, 484, 282), (109, 378, 490, 213), (113, 377, 451, 215), (116, 380, 492, 217), (119, 290, 439, 367), (119, 370, 482, 290), (120, 289, 438, 366), (120, 373, 485, 289), (124, 288, 447, 368), (124, 371, 483, 288), (130, 331, 403, 274), (132, 339, 411, 276), (134, 320, 392, 278), (136, 321, 393, 280), (138, 209, 408, 312), (138, 312, 448, 282), (138, 335, 407, 209), (144, 199, 407, 311), (144, 311, 447, 288), (144, 327, 399, 199), (145, 198, 398, 302), (145, 302, 438, 289), (145, 336, 408, 198), (146, 197, 399, 303), (146, 303, 439, 290), (146, 326, 398, 197), (152, 296, 392, 320), (152, 374, 432, 296), (153, 297, 393, 321), (153, 379, 491, 297), (158, 302, 398, 326), (158, 366, 438, 302), (159, 303, 399, 327), (159, 367, 439, 303), (163, 307, 403, 331), (163, 376, 443, 307), (167, 311, 407, 335), (167, 368, 447, 311), (168, 312, 408, 336), (168, 369, 448, 312), (171, 315, 411, 339), (171, 381, 493, 315), (178, 411, 274, 18), (178, 510, 33, 17), (179, 393, 276, 17), (180, 403, 278, 19), (180, 511, 32, 18), (181, 392, 280, 20), (181, 512, 31, 19), (193, 522, 83, 69), (194, 399, 197, 71), (195, 523, 82, 70), (196, 524, 81, 71), (199, 399, 194, 68), (211, 432, 374, 104), (211, 433, 321, 136), (213, 443, 376, 109), (213, 490, 320, 134), (215, 451, 339, 132), (215, 491, 379, 113), (217, 492, 331, 130), (217, 493, 381, 116), (274, 411, 315, 130), (276, 393, 297, 132), (278, 403, 307, 134), (280, 392, 296, 136), (282, 484, 335, 138), (288, 483, 327, 144), (289, 485, 336, 145), (290, 482, 326, 146), (296, 432, 211, 136), (297, 491, 215, 132), (307, 443, 213, 134), (315, 493, 217, 130), (320, 490, 378, 152), (321, 433, 375, 153), (326, 482, 370, 158), (327, 483, 371, 159), (331, 492, 380, 163), (335, 484, 372, 167), (336, 485, 373, 168), (339, 451, 377, 171), (534, 570, 80), (534, 573, 537), (535, 534, 76), (535, 570, 534), (535, 571, 79), (536, 535, 76), (536, 571, 535), (536, 572, 78), (537, 536, 76), (537, 572, 536), (537, 573, 77), (546, 547, 25), (546, 558, 547), (546, 561, 29), (547, 548, 25), (547, 558, 28), (547, 559, 548), (548, 549, 25), (548, 559, 27), (548, 560, 549), (549, 560, 26), (549, 561, 546), (570, 535, 79), (571, 536, 78), (572, 537, 77), (573, 534, 80), (578, 595, 594, 581), (579, 598, 601, 583), (580, 599, 598, 579), (581, 594, 597, 585), (582, 596, 595, 578), (583, 601, 600, 584), (584, 600, 599, 580), (585, 597, 596, 582), (595, 596, 597, 594), (599, 600, 601, 598), (0, 16, 509, 175), (0, 271, 409, 174), (1, 277, 391, 176), (2, 281, 390, 177), (3, 175, 509, 13), (3, 279, 413, 175), (8, 553, 550), (9, 557, 553), (10, 556, 552), (11, 555, 551), (12, 554, 550), (13, 508, 177, 3), (14, 507, 176, 2), (15, 506, 174, 1), (51, 189, 405, 208), (51, 190, 521, 67), (52, 191, 397, 205), (52, 205, 405, 189), (53, 192, 396, 206), (53, 206, 397, 191), (54, 64, 521, 190), (54, 204, 396, 192), (59, 538, 541), (65, 520, 192, 53), (66, 519, 191, 52), (67, 518, 189, 51), (102, 358, 430, 210), (107, 345, 453, 212), (108, 283, 445, 362), (108, 389, 501, 283), (112, 386, 498, 214), (115, 287, 444, 385), (115, 352, 463, 287), (117, 285, 436, 350), (117, 346, 454, 285), (122, 356, 468, 220), (123, 286, 437, 342), (123, 364, 478, 286), (127, 337, 409, 271), (133, 319, 391, 277), (135, 341, 413, 279), (137, 318, 390, 281), (139, 208, 405, 309), (139, 309, 445, 283), (139, 332, 404, 208), (141, 206, 396, 300), (141, 300, 436, 285), (141, 325, 397, 206), (142, 205, 397, 301), (142, 301, 437, 286), (142, 333, 405, 205), (143, 204, 404, 308), (143, 308, 444, 287), (143, 324, 396, 204), (150, 294, 390, 318), (150, 360, 473, 294), (151, 295, 391, 319), (151, 382, 431, 295), (156, 300, 396, 324), (156, 350, 436, 300), (157, 301, 397, 325), (157, 342, 437, 301), (164, 308, 404, 332), (164, 385, 444, 308), (165, 309, 405, 333), (165, 362, 445, 309), (169, 313, 409, 337), (169, 354, 449, 313), (173, 317, 413, 341), (173, 349, 457, 317), (174, 409, 277, 1), (16, 0, 174, 506), (271, 0, 175, 413), (176, 391, 281, 2), (176, 507, 15, 1), (177, 390, 279, 3), (177, 508, 14, 2), (189, 518, 66, 52), (190, 404, 204, 54), (191, 519, 65, 53), (192, 520, 64, 54), (208, 404, 190, 51), (210, 430, 318, 137), (210, 431, 382, 102), (212, 453, 341, 135), (212, 473, 360, 107), (214, 449, 354, 112), (214, 498, 319, 133), (220, 457, 349, 122), (220, 468, 337, 127), (271, 413, 317, 127), (277, 409, 313, 133), (279, 390, 294, 135), (281, 391, 295, 137), (283, 501, 332, 139), (285, 454, 325, 141), (286, 478, 333, 142), (287, 463, 324, 143), (294, 473, 212, 135), (295, 431, 210, 137), (313, 449, 214, 133), (317, 457, 220, 127), (318, 430, 358, 150), (319, 498, 386, 151), (324, 463, 352, 156), (325, 454, 346, 157), (332, 501, 389, 164), (333, 478, 364, 165), (337, 468, 356, 169), (341, 453, 345, 173), (538, 566, 63), (538, 569, 541), (539, 538, 59), (539, 566, 538), (539, 567, 62), (540, 539, 59), (540, 567, 539), (540, 568, 61), (541, 540, 59), (541, 568, 540), (541, 569, 60), (550, 551, 8), (550, 554, 551), (550, 557, 12), (551, 552, 8), (551, 554, 11), (551, 555, 552), (552, 553, 8), (552, 555, 10), (552, 556, 553), (553, 556, 9), (553, 557, 550), (566, 539, 62), (567, 540, 61), (568, 541, 60), (569, 538, 63), (578, 606, 609, 582), (579, 607, 606, 578), (580, 590, 593, 584), (581, 591, 590, 580), (582, 609, 608, 583), (583, 608, 607, 579), (584, 593, 592, 585), (585, 592, 591, 581), (591, 592, 593, 590), (607, 608, 609, 606), (34, 50, 517, 183), (34, 187, 394, 182), (35, 182, 394, 186), (35, 186, 412, 184), (36, 270, 406, 185), (37, 183, 517, 47), (37, 185, 406, 188), (42, 545, 542), (43, 565, 545), (44, 564, 544), (45, 563, 543), (46, 562, 542), (47, 516, 185, 37), (48, 515, 184, 36), (49, 514, 182, 35), (85, 201, 529, 101), (85, 273, 401, 201), (86, 272, 400, 200), (87, 203, 402, 207), (87, 207, 410, 202), (88, 98, 529, 201), (88, 275, 402, 203), (93, 530, 533), (99, 528, 203, 87), (100, 527, 202, 86), (101, 526, 200, 85), (103, 292, 435, 359), (103, 387, 499, 292), (106, 291, 456, 348), (106, 361, 474, 291), (110, 293, 434, 383), (110, 365, 479, 293), (111, 284, 500, 388), (111, 357, 469, 284), (114, 384, 442, 216), (118, 353, 464, 218), (121, 347, 455, 219), (125, 344, 446, 221), (126, 334, 406, 270), (128, 328, 400, 272), (129, 329, 401, 273), (131, 330, 402, 275), (140, 207, 402, 306), (140, 306, 500, 284), (140, 338, 410, 207), (147, 188, 406, 310), (147, 310, 456, 291), (147, 323, 395, 188), (148, 187, 395, 299), (148, 299, 435, 292), (148, 322, 394, 187), (149, 186, 394, 298), (149, 298, 434, 293), (149, 340, 412, 186), (154, 298, 394, 322), (154, 383, 434, 298), (155, 299, 395, 323), (155, 359, 435, 299), (160, 304, 400, 328), (160, 343, 440, 304), (161, 305, 401, 329), (161, 351, 441, 305), (162, 306, 402, 330), (162, 388, 500, 306), (166, 310, 406, 334), (166, 348, 456, 310), (170, 314, 410, 338), (170, 355, 450, 314), (172, 316, 412, 340), (172, 363, 452, 316), (182, 514, 50, 34), (183, 395, 187, 34), (184, 412, 270, 36), (184, 515, 49, 35), (185, 516, 48, 36), (188, 395, 183, 37), (200, 400, 273, 85), (200, 526, 100, 86), (201, 401, 275, 88), (202, 410, 272, 86), (202, 527, 99, 87), (203, 528, 98, 88), (216, 441, 351, 114), (216, 442, 330, 131), (218, 440, 343, 118), (218, 464, 329, 129), (219, 450, 355, 121), (219, 455, 328, 128), (221, 446, 334, 126), (221, 452, 363, 125), (270, 412, 316, 126), (272, 410, 314, 128), (273, 400, 304, 129), (275, 401, 305, 131), (284, 469, 338, 140), (291, 474, 323, 147), (292, 499, 322, 148), (293, 479, 340, 149), (304, 440, 218, 129), (305, 441, 216, 131), (314, 450, 219, 128), (316, 452, 221, 126), (322, 499, 387, 154), (323, 474, 361, 155), (328, 455, 347, 160), (329, 464, 353, 161), (330, 442, 384, 162), (334, 446, 344, 166), (338, 469, 357, 170), (340, 479, 365, 172), (530, 574, 97), (530, 577, 533), (531, 530, 93), (531, 574, 530), (531, 575, 96), (532, 531, 93), (532, 575, 531), (532, 576, 95), (533, 532, 93), (533, 576, 532), (533, 577, 94), (542, 543, 42), (542, 562, 543), (542, 565, 46), (543, 544, 42), (543, 562, 45), (543, 563, 544), (544, 545, 42), (544, 563, 44), (544, 564, 545), (545, 564, 43), (545, 565, 542), (574, 531, 96), (575, 532, 95), (576, 533, 94), (577, 530, 97), (578, 587, 586, 579), (579, 586, 589, 580), (580, 589, 588, 581), (581, 588, 587, 578), (582, 602, 605, 585), (583, 603, 602, 582), (584, 604, 603, 583), (585, 605, 604, 584), (587, 588, 589, 586), (603, 604, 605, 602), (91, 92, 98), (528, 91, 98), (99, 91, 528), (89, 92, 94), (89, 94, 577), (89, 577, 97), (90, 91, 99), (90, 99, 527), (90, 527, 100), (576, 94, 92), (95, 576, 92), (91, 95, 92), (101, 89, 90), (101, 90, 526), (526, 90, 100), (95, 91, 90), (575, 95, 90), (96, 575, 90), (98, 92, 89), (529, 98, 89), (101, 529, 89), (89, 97, 574), (89, 574, 96), (89, 96, 90), (50, 38, 41), (517, 50, 41), (47, 517, 41), (44, 40, 41), (44, 41, 43), (564, 44, 43), (40, 48, 516), (516, 47, 41), (40, 516, 41), (45, 39, 40), (563, 45, 40), (44, 563, 40), (40, 39, 49), (40, 49, 515), (40, 515, 48), (38, 39, 45), (46, 38, 45), (46, 45, 562), (514, 49, 39), (38, 50, 514), (38, 514, 39), (41, 38, 46), (41, 46, 565), (41, 565, 43), (57, 58, 64), (57, 64, 520), (57, 520, 65), (55, 58, 60), (55, 60, 569), (55, 569, 63), (56, 57, 65), (56, 65, 519), (56, 519, 66), (60, 58, 57), (568, 60, 57), (61, 568, 57), (67, 55, 56), (518, 67, 56), (66, 518, 56), (61, 57, 56), (567, 61, 56), (62, 567, 56), (64, 58, 55), (521, 64, 55), (67, 521, 55), (56, 55, 63), (56, 63, 566), (56, 566, 62), (16, 4, 7), (509, 16, 7), (13, 509, 7), (10, 6, 7), (556, 10, 7), (9, 556, 7), (7, 6, 14), (7, 14, 508), (7, 508, 13), (11, 5, 6), (555, 11, 6), (10, 555, 6), (6, 5, 15), (6, 15, 507), (6, 507, 14), (4, 5, 11), (4, 11, 554), (4, 554, 12), (15, 5, 4), (506, 15, 4), (16, 506, 4), (7, 4, 12), (7, 12, 557), (7, 557, 9), (75, 81, 524), (524, 82, 74), (75, 524, 74), (80, 72, 75), (80, 75, 77), (573, 80, 77), (523, 83, 73), (74, 82, 523), (74, 523, 73), (77, 75, 74), (77, 74, 78), (572, 77, 78), (522, 84, 72), (73, 83, 522), (73, 522, 72), (74, 73, 79), (78, 74, 79), (78, 79, 571), (72, 84, 525), (525, 81, 75), (72, 525, 75), (73, 72, 80), (79, 73, 80), (79, 80, 570), (21, 24, 30), (513, 21, 30), (33, 21, 513), (560, 27, 23), (26, 560, 23), (24, 26, 23), (24, 23, 31), (512, 24, 31), (30, 24, 512), (23, 27, 559), (23, 559, 28), (23, 28, 22), (31, 23, 22), (31, 22, 511), (511, 22, 32), (22, 28, 558), (22, 558, 29), (22, 29, 21), (32, 22, 21), (32, 21, 510), (510, 21, 33), (561, 26, 24), (29, 561, 24), (21, 29, 24)])
me_axis1.polygons.foreach_set('material_index', [5, 5, 5, 5, 5, 5, 5, 5, 5, 5, 5, 5, 5, 5, 5, 5, 5, 5, 5, 5, 5, 5, 5, 5, 5, 5, 5, 5, 5, 5, 5, 5, 5, 5, 5, 5, 5, 5, 5, 5, 5, 5, 5, 5, 5, 5, 5, 5, 5, 5, 5, 5, 5, 5, 5, 5, 5, 5, 5, 5, 5, 5, 5, 5, 5, 5, 5, 5, 5, 5, 5, 5, 5, 5, 5, 5, 5, 5, 5, 5, 5, 5, 5, 5, 5, 5, 5, 5, 5, 5, 5, 5, 5, 5, 5, 5, 5, 5, 5, 5, 5, 5, 5, 5, 5, 5, 5, 5, 5, 5, 5, 5, 5, 5, 5, 5, 5, 5, 5, 5, 5, 5, 5, 5, 5, 5, 5, 5, 5, 5, 5, 5, 5, 5, 5, 5, 5, 5, 5, 5, 5, 5, 5, 5, 3, 3, 3, 3, 3, 3, 3, 3, 3, 3, 3, 3, 3, 3, 3, 3, 3, 3, 3, 3, 3, 3, 3, 3, 3, 3, 3, 3, 3, 3, 3, 3, 3, 3, 3, 3, 3, 3, 3, 3, 3, 3, 3, 3, 3, 3, 3, 3, 3, 3, 3, 3, 3, 3, 3, 3, 3, 3, 3, 3, 3, 3, 3, 3, 3, 3, 3, 3, 3, 3, 3, 3, 3, 3, 3, 3, 3, 3, 3, 3, 3, 3, 3, 3, 3, 3, 3, 3, 3, 3, 3, 3, 3, 3, 3, 3, 3, 3, 3, 3, 3, 3, 3, 3, 3, 3, 3, 3, 3, 3, 3, 3, 3, 3, 3, 3, 3, 3, 3, 3, 3, 3, 3, 3, 3, 3, 3, 3, 3, 3, 3, 3, 3, 3, 3, 3, 2, 2, 2, 2, 2, 2, 2, 2, 2, 2, 0, 0, 0, 0, 0, 0, 0, 0, 0, 0, 0, 0, 0, 0, 0, 0, 0, 0, 0, 0, 0, 0, 0, 0, 0, 0, 0, 0, 0, 0, 0, 0, 0, 0, 0, 0, 0, 0, 0, 0, 0, 0, 0, 0, 0, 0, 0, 0, 0, 0, 0, 0, 0, 0, 0, 0, 0, 0, 0, 0, 0, 0, 0, 0, 0, 0, 0, 0, 0, 0, 0, 0, 0, 0, 0, 0, 0, 0, 0, 0, 0, 0, 0, 0, 0, 0, 0, 0, 0, 0, 0, 0, 0, 0, 0, 0, 0, 0, 0, 0, 0, 0, 0, 0, 0, 0, 0, 0, 0, 0, 0, 0, 0, 0, 0, 0, 0, 0, 0, 0, 0, 0, 0, 0, 0, 0, 0, 0, 0, 0, 0, 0, 0, 0, 0, 0, 6, 6, 6, 6, 6, 6, 6, 6, 6, 6, 1, 1, 1, 1, 1, 1, 1, 1, 1, 1, 1, 1, 1, 1, 1, 1, 1, 1, 1, 1, 1, 1, 1, 1, 1, 1, 1, 1, 1, 1, 1, 1, 1, 1, 1, 1, 1, 1, 1, 1, 1, 1, 1, 1, 1, 1, 1, 1, 1, 1, 1, 1, 1, 1, 1, 1, 1, 1, 1, 1, 1, 1, 1, 1, 1, 1, 1, 1, 1, 1, 1, 1, 1, 1, 1, 1, 1, 1, 1, 1, 1, 1, 1, 1, 1, 1, 1, 1, 1, 1, 1, 1, 1, 1, 1, 1, 1, 1, 1, 1, 1, 1, 1, 1, 1, 1, 1, 1, 1, 1, 1, 1, 1, 1, 1, 1, 1, 1, 1, 1, 1, 1, 1, 1, 1, 1, 1, 1, 1, 1, 1, 1, 1, 1, 1, 1, 4, 4, 4, 4, 4, 4, 4, 4, 4, 4, 1, 1, 1, 1, 1, 1, 1, 1, 1, 1, 1, 1, 1, 1, 1, 1, 1, 1, 1, 1, 1, 1, 1, 1, 1, 1, 1, 1, 1, 1, 1, 1, 1, 1, 1, 1, 1, 1, 1, 1, 1, 1, 1, 1, 1, 1, 1, 1, 0, 0, 0, 0, 0, 0, 0, 0, 0, 0, 0, 0, 0, 0, 0, 0, 0, 0, 0, 0, 0, 0, 0, 0, 0, 0, 0, 0, 0, 0, 0, 0, 0, 0, 0, 0, 0, 0, 0, 0, 0, 0, 0, 0, 0, 0, 0, 0, 3, 3, 3, 3, 3, 3, 3, 3, 3, 3, 3, 3, 3, 3, 3, 3, 3, 3, 3, 3, 3, 3, 3, 3, 3, 3, 3, 3, 3, 3, 3, 3, 3, 3, 3, 3, 3, 3, 3, 3, 3, 3, 3, 3, 3, 3, 3, 3])
me_axis1.materials.append(mat_axis_green)
me_axis1.materials.append(mat_axis_red)
me_axis1.materials.append(mat_axis_blue_hi)
me_axis1.materials.append(mat_axis_blue)
me_axis1.materials.append(mat_axis_red_hi)
me_axis1.materials.append(mat_axis_black)
me_axis1.materials.append(mat_axis_green_hi)
me_axis1.use_remesh_preserve_volume = False
me_axis1.use_remesh_preserve_attributes = False
me_axis1.use_mirror_vertex_groups = False
me_axis1.update()
me_rotate1 = bpy.data.meshes.new('rotate1')
me_rotate1.from_pydata([(-0.0422, 0.4545, 6.022), (-0.001431, 6.19, -0.01197), (-0.4416, 0.03956, 6.024), (-5.988, -0.001266, -0.01052), (0.7036, 0.4481, 6.02), (0.7443, 6.184, -0.0146), (-0.4337, -0.6341, 6.02), (-5.98, -0.6749, -0.0143), (0.003424, 6.186, -0.6608), (-5.983, -0.006075, -0.6594), (0.7254, 4.481, 0.5103), (0.6998, 0.8774, 4.302), (-0.02048, 0.884, 4.304), (0.005132, 4.488, 0.5127), (-4.685, -0.6561, 0.42), (-0.7603, -0.6235, 4.69), (-0.7682, 0.01748, 4.694), (-4.693, -0.01509, 0.4239), (-0.07849, 4.773, -0.6443), (-4.591, 0.1058, -0.6431), (-0.08331, 4.778, -0.02516), (-4.595, 0.1106, -0.024), (0.007464, 6.191, -0.006565), (-5.988, -0.01212, -0.01052), (0.608, 4.123, 3.822), (0.5966, 3.487, 3.226), (-0.1236, 3.494, 3.228), (-0.1333, 4.13, 3.828), (-3.958, 4.026, -0.03714), (-3.953, 4.021, -0.686), (-3.298, 3.371, -0.6696), (-3.303, 3.375, -0.05048), (-4.232, -0.6869, 4.019), (-3.748, -0.6722, 3.572), (-3.756, -0.0312, 3.576), (-4.24, -0.01868, 4.023), (-5.548, -0.6686, 0.1305), (-5.116, -0.6624, 0.2752), (-0.5426, -0.6306, 5.577), (-0.6514, -0.627, 5.133), (-0.5505, 0.0322, 5.58), (-0.6593, 0.02484, 5.137), (-5.124, -0.0141, 0.2791), (-5.556, -0.01311, 0.1343), (-4.071, -0.682, 3.87), (-3.91, -0.6771, 3.721), (-3.918, -0.02703, 3.725), (-4.079, -0.02285, 3.874), (-0.05522, 5.201, -0.4579), (-0.05713, 5.203, -0.2126), (-0.02469, 5.762, -0.2074), (-0.02277, 5.76, -0.4644), (0.5097, 5.652, 0.1518), (0.2354, 5.654, 0.1548), (0.2345, 5.02, 0.3481), (0.5027, 5.018, 0.3472)], [], [(22, 27, 24, 5), (27, 0, 4, 24), (5, 24, 25, 10), (24, 4, 11, 25), (0, 27, 26, 12), (27, 22, 13, 26), (10, 25, 26, 13), (25, 11, 12, 26), (8, 29, 28, 1), (29, 9, 3, 28), (9, 29, 30, 19), (29, 8, 18, 30), (1, 28, 31, 20), (28, 3, 21, 31), (19, 30, 31, 21), (30, 18, 20, 31), (7, 32, 35, 23), (32, 6, 2, 35), (15, 33, 34, 16), (33, 14, 17, 34), (0, 12, 11, 4), (3, 9, 19, 21), (32, 44, 38, 6), (44, 45, 39, 38), (45, 33, 15, 39), (7, 36, 44, 32), (36, 37, 45, 44), (37, 14, 33, 45), (35, 47, 43, 23), (47, 46, 42, 43), (46, 34, 17, 42), (2, 40, 47, 35), (40, 41, 46, 47), (41, 16, 34, 46), (6, 38, 40, 2), (38, 39, 41, 40), (39, 15, 16, 41), (7, 23, 43, 36), (36, 43, 42, 37), (14, 37, 42, 17), (20, 18, 48, 49), (1, 20, 49, 50), (18, 8, 51, 48), (8, 1, 50, 51), (50, 49, 48, 51), (22, 5, 52, 53), (13, 22, 53, 54), (10, 13, 54, 55), (5, 10, 55, 52), (52, 55, 54, 53)])
me_rotate1.polygons.foreach_set('material_index', [8, 8, 8, 8, 8, 8, 8, 8, 10, 10, 10, 10, 10, 10, 10, 10, 7, 7, 7, 7, 8, 10, 7, 7, 7, 7, 7, 7, 7, 7, 7, 7, 7, 7, 7, 7, 7, 5, 5, 5, 10, 10, 10, 10, 11, 8, 8, 8, 8, 9])
me_rotate1.materials.append(mat_resed)
me_rotate1.materials.append(mat_resed3)
me_rotate1.materials.append(mat_resed2)
me_rotate1.materials.append(mat_asd)
me_rotate1.materials.append(mat_asd_001)
me_rotate1.materials.append(mat_axis_green_hi)
me_rotate1.materials.append(mat_resed2_001)
me_rotate1.materials.append(mat_axis_green)
me_rotate1.materials.append(mat_axis_red)
me_rotate1.materials.append(mat_axis_red_hi)
me_rotate1.materials.append(mat_axis_blue)
me_rotate1.materials.append(mat_axis_blue_hi)
me_rotate1.use_remesh_preserve_volume = False
me_rotate1.use_remesh_preserve_attributes = False
me_rotate1.use_mirror_vertex_groups = False
me_rotate1.update()

# ---- objects
ob_axis1 = bpy.data.objects.new('axis1', me_axis1)
ob_lamp = bpy.data.objects.new('Lamp', light_spot)
ob_camera = bpy.data.objects.new('Camera', cam_camera)
ob_rotate1 = bpy.data.objects.new('rotate1', me_rotate1)

# ---- transforms, parenting, visibility, modifiers, constraints
ob_axis1.location = (0.0, 0.0, 0.0)
ob_axis1.lock_rotations_4d = False
ob_axis1.empty_display_type = 'ARROWS'
ob_axis1.display_type = 'SOLID'
ob_axis1.show_axis = True
ob_axis1.lineart.crease_threshold = 0.0
ob_lamp.location = (4.076, 1.005, 5.904)
ob_lamp.rotation_euler = (0.6503, 0.05522, 1.866)
ob_lamp.lock_rotations_4d = False
ob_lamp.empty_display_type = 'ARROWS'
ob_lamp.color = (0.0, 0.0, 0.0, 0.0)
ob_lamp.lineart.crease_threshold = 0.0
ob_camera.location = (7.481, -6.508, 5.344)
ob_camera.rotation_euler = (1.109, 0.01082, 0.8149)
ob_camera.lock_rotations_4d = False
ob_camera.empty_display_type = 'ARROWS'
ob_camera.color = (0.0, 0.0, 0.0, 0.0)
ob_camera.display_type = 'WIRE'
ob_camera.lineart.crease_threshold = 0.0
ob_rotate1.location = (0.0, 0.0, 0.0)
ob_rotate1.lock_rotations_4d = False
ob_rotate1.empty_display_type = 'ARROWS'
ob_rotate1.show_axis = True
ob_rotate1.show_wire = True
ob_rotate1.show_in_front = True
ob_rotate1.lineart.crease_threshold = 0.0

# ---- collection membership
col_collection_1.objects.link(ob_axis1)
col_collection_1.objects.link(ob_lamp)
col_collection_1.objects.link(ob_camera)
col_collection_2.objects.link(ob_rotate1)

# ---- scene / render settings (as saved in the file)
scene.camera = ob_camera
scene.frame_start = 1; scene.frame_end = 250; scene.frame_set(1)
scene.render.engine = 'BLENDER_EEVEE_NEXT'
scene.render.image_settings.file_format = 'JPEG'
scene.render.image_settings.color_mode = 'RGB'
scene.render.image_settings.compression = 90
scene.render.resolution_x = 800
scene.render.resolution_y = 600
scene.render.pixel_aspect_x = 100.0
scene.render.pixel_aspect_y = 100.0
scene.render.fps = 25
scene.render.dither_intensity = 0.0
scene.render.use_compositing = False
scene.render.use_sequencer = False
scene.render.bake_margin = 2
scene.render.bake_bias = 0.0
scene.render.use_stamp_time = False
scene.render.use_stamp_date = False
scene.render.use_stamp_frame = False
scene.render.use_stamp_camera = False
scene.render.use_stamp_scene = False
scene.render.use_stamp_filename = False
scene.render.use_stamp_render_time = False
scene.render.stamp_font_size = 0
scene.cycles.use_denoising = False
scene.cycles.samples = 10
scene.cycles.sampling_pattern = 'TABULATED_SOBOL'
scene.cycles.light_sampling_threshold = 0.0
scene.cycles.use_adaptive_sampling = False
scene.cycles.use_light_tree = False
scene.cycles.blur_glossy = 0.0
scene.cycles.volume_bounces = 1
scene.cycles.pixel_filter_type = 'GAUSSIAN'
scene.cycles.sample_clamp_indirect = 0.0
scene.view_settings.view_transform = 'Raw'
bpy.context.view_layer.update()
